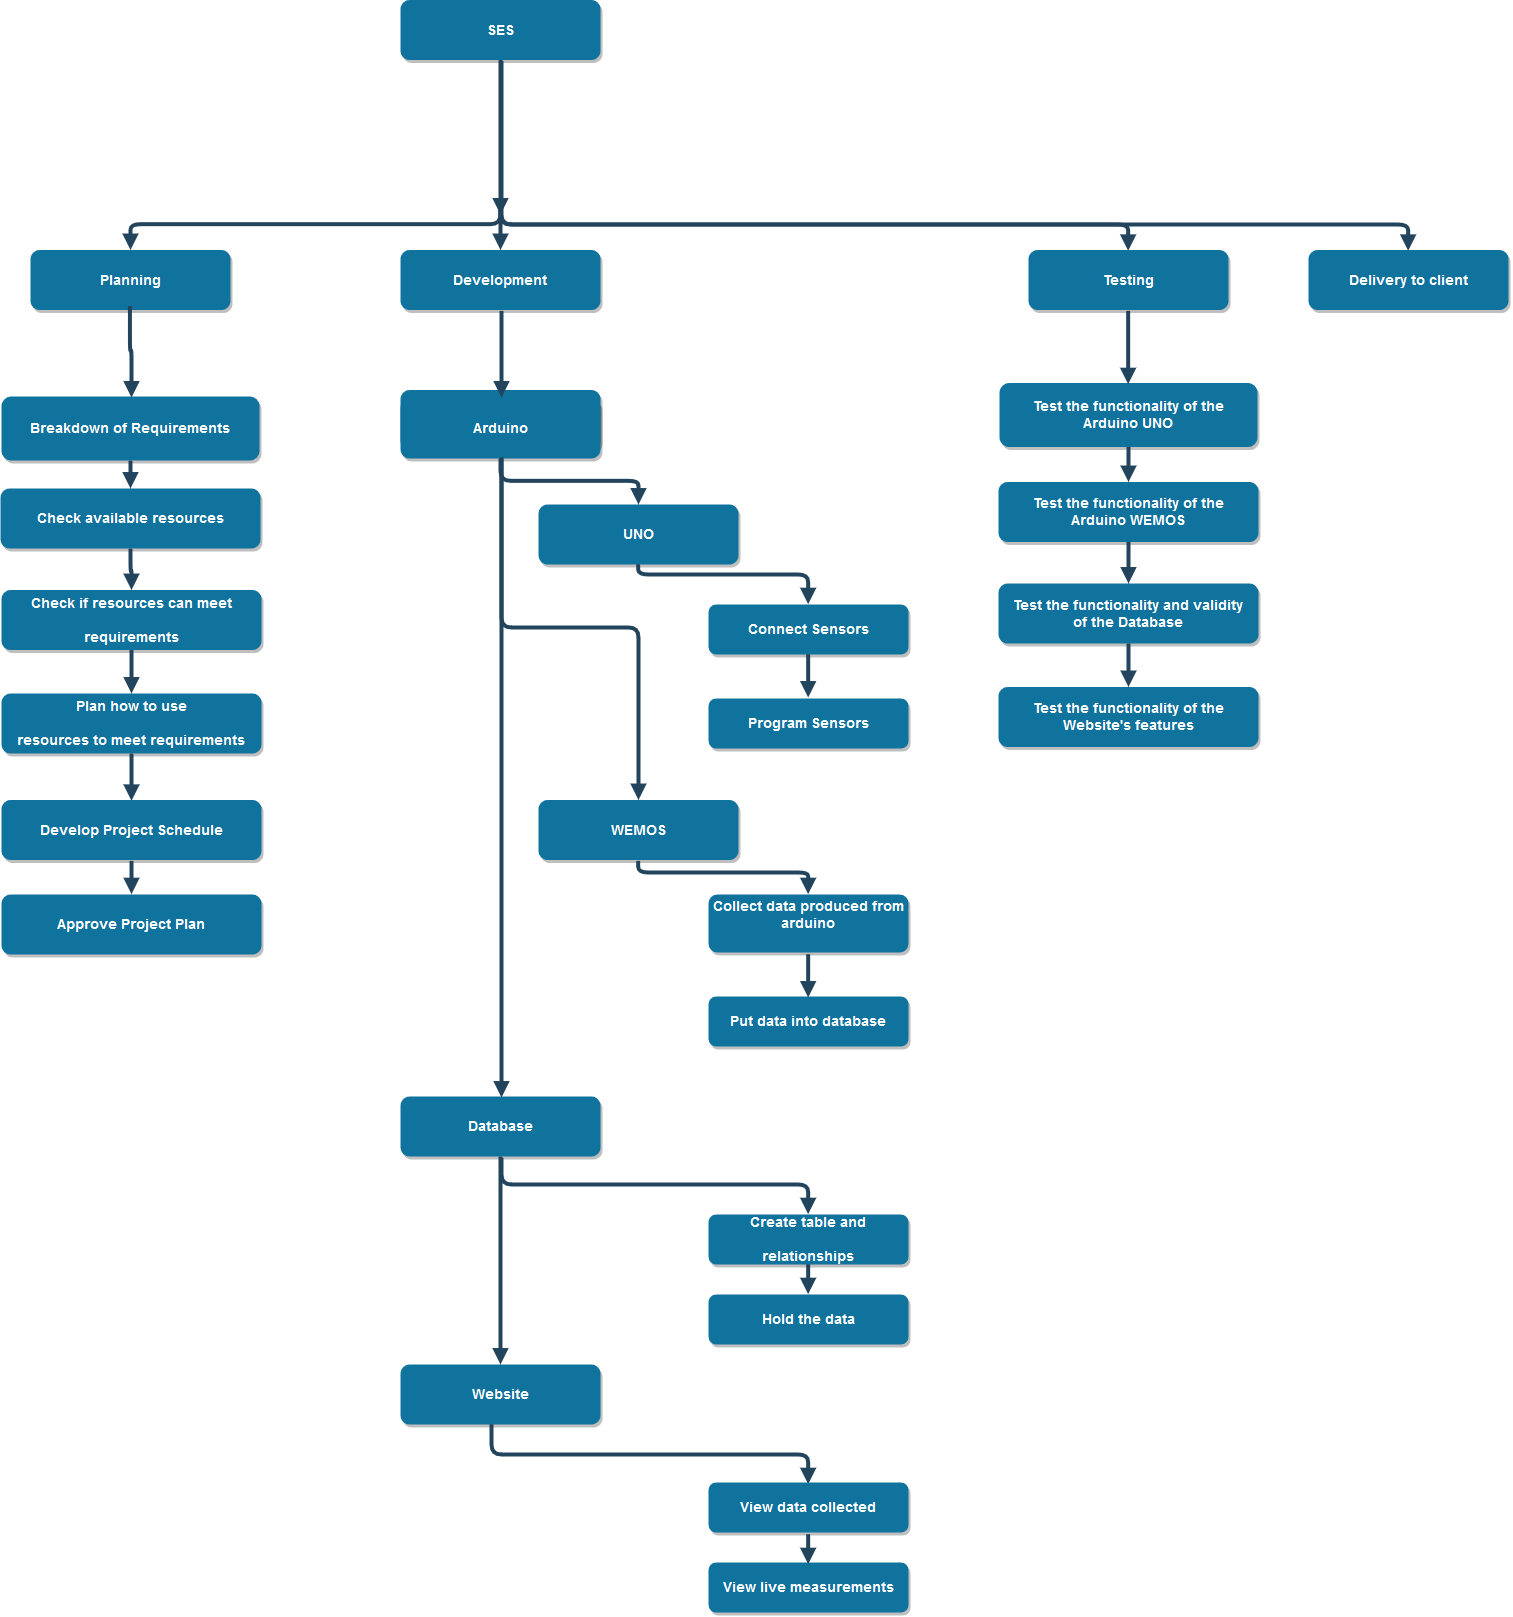

The diagram above was exported from draw.io. Its source (the exported page's mxGraphModel, read from the mxfile embedded in the PNG):
<mxGraphModel dx="3707" dy="1497" grid="1" gridSize="10" guides="1" tooltips="1" connect="1" arrows="1" fold="1" page="1" pageScale="1.5" pageWidth="1169" pageHeight="827" background="#ffffff" math="0" shadow="0">
  <root>
    <mxCell id="0" />
    <mxCell id="1" parent="0" />
    <mxCell id="2" value="SES" style="rounded=1;fillColor=#10739E;strokeColor=none;shadow=1;gradientColor=none;fontStyle=1;fontColor=#FFFFFF;fontSize=14;" parent="1" vertex="1">
      <mxGeometry x="672" y="205.5" width="200" height="60" as="geometry" />
    </mxCell>
    <mxCell id="4" value="Planning" style="rounded=1;fillColor=#10739E;strokeColor=none;shadow=1;gradientColor=none;fontStyle=1;fontColor=#FFFFFF;fontSize=14;" parent="1" vertex="1">
      <mxGeometry x="302" y="455.5" width="200" height="60" as="geometry" />
    </mxCell>
    <mxCell id="5" value="Development" style="rounded=1;fillColor=#10739E;strokeColor=none;shadow=1;gradientColor=none;fontStyle=1;fontColor=#FFFFFF;fontSize=14;" parent="1" vertex="1">
      <mxGeometry x="672" y="455.5" width="200" height="60" as="geometry" />
    </mxCell>
    <mxCell id="89" value="Development" style="rounded=1;fillColor=#10739E;strokeColor=none;shadow=1;gradientColor=none;fontStyle=1;fontColor=#FFFFFF;fontSize=14;" vertex="1" parent="1">
      <mxGeometry x="672" y="595.5" width="200" height="60" as="geometry" />
    </mxCell>
    <mxCell id="8" value="Breakdown of Requirements" style="rounded=1;fillColor=#10739E;strokeColor=none;shadow=1;gradientColor=none;fontStyle=1;fontColor=#FFFFFF;fontSize=14;" parent="1" vertex="1">
      <mxGeometry x="273" y="602" width="258" height="64" as="geometry" />
    </mxCell>
    <mxCell id="9" value="Check available resources" style="rounded=1;fillColor=#10739E;strokeColor=none;shadow=1;gradientColor=none;fontStyle=1;fontColor=#FFFFFF;fontSize=14;" parent="1" vertex="1">
      <mxGeometry x="272" y="694" width="260" height="60" as="geometry" />
    </mxCell>
    <mxCell id="10" value="Check if resources can meet &#10;&#10;requirements" style="rounded=1;fillColor=#10739E;strokeColor=none;shadow=1;gradientColor=none;fontStyle=1;fontColor=#FFFFFF;fontSize=14;" parent="1" vertex="1">
      <mxGeometry x="273" y="795.5" width="260" height="60" as="geometry" />
    </mxCell>
    <mxCell id="11" value="Plan how to use &#10;&#10;resources to meet requirements" style="rounded=1;fillColor=#10739E;strokeColor=none;shadow=1;gradientColor=none;fontStyle=1;fontColor=#FFFFFF;fontSize=14;" parent="1" vertex="1">
      <mxGeometry x="273" y="899" width="260" height="60" as="geometry" />
    </mxCell>
    <mxCell id="13" value="Arduino" style="rounded=1;fillColor=#10739E;strokeColor=none;shadow=1;gradientColor=none;fontStyle=1;fontColor=#FFFFFF;fontSize=14;" parent="1" vertex="1">
      <mxGeometry x="672" y="604" width="200" height="60" as="geometry" />
    </mxCell>
    <mxCell id="14" value="Database" style="rounded=1;fillColor=#10739E;strokeColor=none;shadow=1;gradientColor=none;fontStyle=1;fontColor=#FFFFFF;fontSize=14;" parent="1" vertex="1">
      <mxGeometry x="672" y="1302" width="200" height="60" as="geometry" />
    </mxCell>
    <mxCell id="15" value="Website" style="rounded=1;fillColor=#10739E;strokeColor=none;shadow=1;gradientColor=none;fontStyle=1;fontColor=#FFFFFF;fontSize=14;" parent="1" vertex="1">
      <mxGeometry x="672" y="1570" width="200" height="60" as="geometry" />
    </mxCell>
    <mxCell id="29" value="" style="edgeStyle=elbowEdgeStyle;elbow=vertical;strokeWidth=4;endArrow=block;endFill=1;fontStyle=1;strokeColor=#23445D;" parent="1" source="2" edge="1">
      <mxGeometry x="22" y="165.5" width="100" height="100" as="geometry">
        <mxPoint x="22" y="265.5" as="sourcePoint" />
        <mxPoint x="772" y="420" as="targetPoint" />
      </mxGeometry>
    </mxCell>
    <mxCell id="30" value="" style="edgeStyle=elbowEdgeStyle;elbow=vertical;strokeWidth=4;endArrow=block;endFill=1;fontStyle=1;strokeColor=#23445D;" parent="1" target="5" edge="1">
      <mxGeometry x="22" y="165.5" width="100" height="100" as="geometry">
        <mxPoint x="772" y="405.5" as="sourcePoint" />
        <mxPoint x="122" y="165.5" as="targetPoint" />
      </mxGeometry>
    </mxCell>
    <mxCell id="31" value="" style="edgeStyle=elbowEdgeStyle;elbow=vertical;strokeWidth=4;endArrow=block;endFill=1;fontStyle=1;strokeColor=#23445D;" parent="1" target="4" edge="1">
      <mxGeometry x="22" y="165.5" width="100" height="100" as="geometry">
        <mxPoint x="772" y="405.5" as="sourcePoint" />
        <mxPoint x="122" y="165.5" as="targetPoint" />
      </mxGeometry>
    </mxCell>
    <mxCell id="32" value="" style="edgeStyle=elbowEdgeStyle;elbow=vertical;strokeWidth=4;endArrow=block;endFill=1;fontStyle=1;strokeColor=#23445D;entryX=0.5;entryY=0;" parent="1" target="106" edge="1">
      <mxGeometry x="22" y="165.5" width="100" height="100" as="geometry">
        <mxPoint x="772" y="405.5" as="sourcePoint" />
        <mxPoint x="1310" y="470" as="targetPoint" />
        <Array as="points">
          <mxPoint x="1010" y="430" />
        </Array>
      </mxGeometry>
    </mxCell>
    <mxCell id="38" value="" style="edgeStyle=elbowEdgeStyle;elbow=vertical;strokeWidth=4;endArrow=block;endFill=1;fontStyle=1;strokeColor=#23445D;" parent="1" source="8" target="9" edge="1">
      <mxGeometry x="62" y="214" width="100" height="100" as="geometry">
        <mxPoint x="62" y="314" as="sourcePoint" />
        <mxPoint x="162" y="214" as="targetPoint" />
      </mxGeometry>
    </mxCell>
    <mxCell id="39" value="" style="edgeStyle=elbowEdgeStyle;elbow=vertical;strokeWidth=4;endArrow=block;endFill=1;fontStyle=1;strokeColor=#23445D;" parent="1" source="9" target="10" edge="1">
      <mxGeometry x="62" y="224" width="100" height="100" as="geometry">
        <mxPoint x="62" y="324" as="sourcePoint" />
        <mxPoint x="162" y="224" as="targetPoint" />
      </mxGeometry>
    </mxCell>
    <mxCell id="40" value="" style="edgeStyle=elbowEdgeStyle;elbow=vertical;strokeWidth=4;endArrow=block;endFill=1;fontStyle=1;strokeColor=#23445D;" parent="1" source="10" target="11" edge="1">
      <mxGeometry x="62" y="234" width="100" height="100" as="geometry">
        <mxPoint x="62" y="334" as="sourcePoint" />
        <mxPoint x="162" y="234" as="targetPoint" />
      </mxGeometry>
    </mxCell>
    <mxCell id="41" value="" style="edgeStyle=elbowEdgeStyle;elbow=vertical;strokeWidth=4;endArrow=block;endFill=1;fontStyle=1;strokeColor=#23445D;entryX=0.5;entryY=0;" parent="1" source="11" target="63" edge="1">
      <mxGeometry x="62" y="244" width="100" height="100" as="geometry">
        <mxPoint x="62" y="344" as="sourcePoint" />
        <mxPoint x="399.9999999999998" y="1024" as="targetPoint" />
      </mxGeometry>
    </mxCell>
    <mxCell id="42" value="" style="edgeStyle=elbowEdgeStyle;elbow=vertical;strokeWidth=4;endArrow=block;endFill=1;fontStyle=1;strokeColor=#23445D;" parent="1" source="13" edge="1">
      <mxGeometry x="110" y="150" width="100" height="100" as="geometry">
        <mxPoint x="110" y="250" as="sourcePoint" />
        <mxPoint x="910" y="710" as="targetPoint" />
      </mxGeometry>
    </mxCell>
    <mxCell id="43" value="" style="edgeStyle=elbowEdgeStyle;elbow=vertical;strokeWidth=4;endArrow=block;endFill=1;fontStyle=1;strokeColor=#23445D;" parent="1" source="14" target="15" edge="1">
      <mxGeometry x="48" y="816" width="100" height="100" as="geometry">
        <mxPoint x="48" y="916" as="sourcePoint" />
        <mxPoint x="148" y="816" as="targetPoint" />
      </mxGeometry>
    </mxCell>
    <mxCell id="62" value="Approve Project Plan" style="rounded=1;fillColor=#10739E;strokeColor=none;shadow=1;gradientColor=none;fontStyle=1;fontColor=#FFFFFF;fontSize=14;" vertex="1" parent="1">
      <mxGeometry x="273" y="1100" width="260" height="60" as="geometry" />
    </mxCell>
    <mxCell id="63" value="Develop Project Schedule" style="rounded=1;fillColor=#10739E;strokeColor=none;shadow=1;gradientColor=none;fontStyle=1;fontColor=#FFFFFF;fontSize=14;" vertex="1" parent="1">
      <mxGeometry x="273" y="1005.5" width="260" height="60" as="geometry" />
    </mxCell>
    <mxCell id="66" value="UNO" style="rounded=1;fillColor=#10739E;strokeColor=none;shadow=1;gradientColor=none;fontStyle=1;fontColor=#FFFFFF;fontSize=14;" vertex="1" parent="1">
      <mxGeometry x="810" y="710" width="200" height="60" as="geometry" />
    </mxCell>
    <mxCell id="67" value="WEMOS" style="rounded=1;fillColor=#10739E;strokeColor=none;shadow=1;gradientColor=none;fontStyle=1;fontColor=#FFFFFF;fontSize=14;" vertex="1" parent="1">
      <mxGeometry x="810" y="1005.5" width="200" height="60" as="geometry" />
    </mxCell>
    <mxCell id="68" value="Connect Sensors" style="rounded=1;fillColor=#10739E;strokeColor=none;shadow=1;gradientColor=none;fontStyle=1;fontColor=#FFFFFF;fontSize=14;" vertex="1" parent="1">
      <mxGeometry x="980" y="810" width="200" height="50" as="geometry" />
    </mxCell>
    <mxCell id="73" value="Program Sensors" style="rounded=1;fillColor=#10739E;strokeColor=none;shadow=1;gradientColor=none;fontStyle=1;fontColor=#FFFFFF;fontSize=14;" vertex="1" parent="1">
      <mxGeometry x="980" y="904" width="200" height="50" as="geometry" />
    </mxCell>
    <mxCell id="69" value="" style="edgeStyle=elbowEdgeStyle;elbow=vertical;strokeWidth=4;endArrow=block;endFill=1;fontStyle=1;strokeColor=#23445D;entryX=0.5;entryY=0;exitX=0.5;exitY=1;" edge="1" parent="1" source="66" target="68">
      <mxGeometry x="298" y="250" width="100" height="100" as="geometry">
        <mxPoint x="960" y="764" as="sourcePoint" />
        <mxPoint x="1098" y="810" as="targetPoint" />
        <Array as="points">
          <mxPoint x="1000" y="780" />
        </Array>
      </mxGeometry>
    </mxCell>
    <mxCell id="76" value="" style="edgeStyle=elbowEdgeStyle;elbow=vertical;strokeWidth=4;endArrow=block;endFill=1;fontStyle=1;strokeColor=#23445D;entryX=0.5;entryY=0;exitX=0.5;exitY=1;" edge="1" parent="1" source="68" target="73">
      <mxGeometry x="138.5" y="318" width="100" height="100" as="geometry">
        <mxPoint x="750.2142857142858" y="838.4285714285716" as="sourcePoint" />
        <mxPoint x="920.2142857142858" y="878.4285714285716" as="targetPoint" />
        <Array as="points">
          <mxPoint x="1080" y="880" />
        </Array>
      </mxGeometry>
    </mxCell>
    <mxCell id="81" value="" style="edgeStyle=elbowEdgeStyle;elbow=vertical;strokeWidth=4;endArrow=block;endFill=1;fontStyle=1;strokeColor=#23445D;exitX=0.5;exitY=1;" edge="1" parent="1" source="13" target="67">
      <mxGeometry x="100" y="328.5" width="100" height="100" as="geometry">
        <mxPoint x="762" y="842.5" as="sourcePoint" />
        <mxPoint x="900" y="888.5" as="targetPoint" />
      </mxGeometry>
    </mxCell>
    <mxCell id="82" value="Collect data produced from&#10;arduino&#10; " style="rounded=1;fillColor=#10739E;strokeColor=none;shadow=1;gradientColor=none;fontStyle=1;fontColor=#FFFFFF;fontSize=14;" vertex="1" parent="1">
      <mxGeometry x="980" y="1100" width="200" height="58" as="geometry" />
    </mxCell>
    <mxCell id="83" value="Put data into database" style="rounded=1;fillColor=#10739E;strokeColor=none;shadow=1;gradientColor=none;fontStyle=1;fontColor=#FFFFFF;fontSize=14;" vertex="1" parent="1">
      <mxGeometry x="980" y="1202" width="200" height="50" as="geometry" />
    </mxCell>
    <mxCell id="84" value="" style="edgeStyle=elbowEdgeStyle;elbow=vertical;strokeWidth=4;endArrow=block;endFill=1;fontStyle=1;strokeColor=#23445D;entryX=0.5;entryY=0;exitX=0.5;exitY=1;" edge="1" target="82" parent="1" source="67">
      <mxGeometry x="278.5" y="548" width="100" height="100" as="geometry">
        <mxPoint x="890.2142857142858" y="1068.4285714285716" as="sourcePoint" />
        <mxPoint x="1078.5" y="1108" as="targetPoint" />
        <Array as="points">
          <mxPoint x="980.5" y="1078" />
        </Array>
      </mxGeometry>
    </mxCell>
    <mxCell id="85" value="" style="edgeStyle=elbowEdgeStyle;elbow=vertical;strokeWidth=4;endArrow=block;endFill=1;fontStyle=1;strokeColor=#23445D;entryX=0.5;entryY=0;exitX=0.5;exitY=1;" edge="1" source="82" target="83" parent="1">
      <mxGeometry x="138.5" y="616" width="100" height="100" as="geometry">
        <mxPoint x="750.2142857142858" y="1136.4285714285716" as="sourcePoint" />
        <mxPoint x="920.2142857142858" y="1176.4285714285716" as="targetPoint" />
        <Array as="points">
          <mxPoint x="1080" y="1178" />
        </Array>
      </mxGeometry>
    </mxCell>
    <mxCell id="93" value="" style="edgeStyle=elbowEdgeStyle;elbow=vertical;strokeWidth=4;endArrow=block;endFill=1;fontStyle=1;strokeColor=#23445D;exitX=0.5;exitY=1;entryX=0.5;entryY=0;" edge="1" parent="1" source="5" target="13">
      <mxGeometry x="20.5" y="418" width="100" height="100" as="geometry">
        <mxPoint x="770.5" y="518" as="sourcePoint" />
        <mxPoint x="770.5" y="672.5" as="targetPoint" />
      </mxGeometry>
    </mxCell>
    <mxCell id="96" value="" style="edgeStyle=elbowEdgeStyle;elbow=vertical;strokeWidth=4;endArrow=block;endFill=1;fontStyle=1;strokeColor=#23445D;entryX=0.5;entryY=0;exitX=0.5;exitY=1;" edge="1" parent="1" source="13" target="14">
      <mxGeometry x="-12.5" y="404" width="100" height="100" as="geometry">
        <mxPoint x="780" y="680" as="sourcePoint" />
        <mxPoint x="797.5" y="1081" as="targetPoint" />
      </mxGeometry>
    </mxCell>
    <mxCell id="97" value="" style="edgeStyle=elbowEdgeStyle;elbow=vertical;strokeWidth=4;endArrow=block;endFill=1;fontStyle=1;strokeColor=#23445D;exitX=0.5;exitY=1;entryX=0.5;entryY=0;" edge="1" parent="1" source="14" target="98">
      <mxGeometry x="378" y="1054" width="100" height="100" as="geometry">
        <mxPoint x="1050" y="1389.1666666666667" as="sourcePoint" />
        <mxPoint x="1080" y="1420" as="targetPoint" />
        <Array as="points">
          <mxPoint x="910" y="1390" />
        </Array>
      </mxGeometry>
    </mxCell>
    <mxCell id="98" value="Create table and &#10;&#10;relationships" style="rounded=1;fillColor=#10739E;strokeColor=none;shadow=1;gradientColor=none;fontStyle=1;fontColor=#FFFFFF;fontSize=14;" vertex="1" parent="1">
      <mxGeometry x="980" y="1420" width="200" height="50" as="geometry" />
    </mxCell>
    <mxCell id="99" value="Hold the data" style="rounded=1;fillColor=#10739E;strokeColor=none;shadow=1;gradientColor=none;fontStyle=1;fontColor=#FFFFFF;fontSize=14;" vertex="1" parent="1">
      <mxGeometry x="980" y="1500" width="200" height="50" as="geometry" />
    </mxCell>
    <mxCell id="100" value="" style="edgeStyle=elbowEdgeStyle;elbow=vertical;strokeWidth=4;endArrow=block;endFill=1;fontStyle=1;strokeColor=#23445D;entryX=0.5;entryY=0;exitX=0.5;exitY=1;" edge="1" parent="1" source="98" target="99">
      <mxGeometry x="379" y="964" width="100" height="100" as="geometry">
        <mxPoint x="1320.071428571429" y="1505.5714285714287" as="sourcePoint" />
        <mxPoint x="1320.071428571429" y="1549.857142857143" as="targetPoint" />
        <Array as="points">
          <mxPoint x="1110" y="1490" />
        </Array>
      </mxGeometry>
    </mxCell>
    <mxCell id="102" value="" style="edgeStyle=elbowEdgeStyle;elbow=vertical;strokeWidth=4;endArrow=block;endFill=1;fontStyle=1;strokeColor=#23445D;exitX=0.459;exitY=1.007;entryX=0.5;entryY=0;exitPerimeter=0;" edge="1" target="103" parent="1" source="15">
      <mxGeometry x="356" y="1372" width="100" height="100" as="geometry">
        <mxPoint x="750.4285714285716" y="1679.8571428571431" as="sourcePoint" />
        <mxPoint x="1058" y="1738" as="targetPoint" />
        <Array as="points">
          <mxPoint x="930" y="1660" />
        </Array>
      </mxGeometry>
    </mxCell>
    <mxCell id="103" value="View data collected" style="rounded=1;fillColor=#10739E;strokeColor=none;shadow=1;gradientColor=none;fontStyle=1;fontColor=#FFFFFF;fontSize=14;" vertex="1" parent="1">
      <mxGeometry x="980" y="1688" width="200" height="50" as="geometry" />
    </mxCell>
    <mxCell id="104" value="View live measurements" style="rounded=1;fillColor=#10739E;strokeColor=none;shadow=1;gradientColor=none;fontStyle=1;fontColor=#FFFFFF;fontSize=14;" vertex="1" parent="1">
      <mxGeometry x="980" y="1768" width="200" height="50" as="geometry" />
    </mxCell>
    <mxCell id="105" value="" style="edgeStyle=elbowEdgeStyle;elbow=vertical;strokeWidth=4;endArrow=block;endFill=1;fontStyle=1;strokeColor=#23445D;entryX=0.5;entryY=0;exitX=0.5;exitY=1;" edge="1" source="103" target="104" parent="1">
      <mxGeometry x="357" y="1232" width="100" height="100" as="geometry">
        <mxPoint x="1298.071428571429" y="1773.5714285714287" as="sourcePoint" />
        <mxPoint x="1298.071428571429" y="1817.857142857143" as="targetPoint" />
        <Array as="points">
          <mxPoint x="1088" y="1758" />
        </Array>
      </mxGeometry>
    </mxCell>
    <mxCell id="106" value="Testing" style="rounded=1;fillColor=#10739E;strokeColor=none;shadow=1;gradientColor=none;fontStyle=1;fontColor=#FFFFFF;fontSize=14;" vertex="1" parent="1">
      <mxGeometry x="1300" y="455.5" width="200" height="60" as="geometry" />
    </mxCell>
    <mxCell id="107" value="" style="edgeStyle=elbowEdgeStyle;elbow=vertical;strokeWidth=4;endArrow=block;endFill=1;fontStyle=1;strokeColor=#23445D;exitX=0.5;exitY=1;entryX=0.5;entryY=0;" edge="1" parent="1" target="8">
      <mxGeometry x="-350.5" y="413.5" width="100" height="100" as="geometry">
        <mxPoint x="401.42857142857156" y="511.6428571428571" as="sourcePoint" />
        <mxPoint x="401.42857142857156" y="600.2142857142858" as="targetPoint" />
      </mxGeometry>
    </mxCell>
    <mxCell id="110" value="" style="edgeStyle=elbowEdgeStyle;elbow=vertical;strokeWidth=4;endArrow=block;endFill=1;fontStyle=1;strokeColor=#23445D;exitX=0.5;exitY=1;entryX=0.5;entryY=0;" edge="1" parent="1" source="63" target="62">
      <mxGeometry x="-42" y="1002" width="100" height="100" as="geometry">
        <mxPoint x="709.9285714285716" y="1100.142857142857" as="sourcePoint" />
        <mxPoint x="709.9285714285716" y="1188.7142857142858" as="targetPoint" />
      </mxGeometry>
    </mxCell>
    <mxCell id="111" value="Test the functionality of the&#10; Arduino UNO" style="rounded=1;fillColor=#10739E;strokeColor=none;shadow=1;gradientColor=none;fontStyle=1;fontColor=#FFFFFF;fontSize=14;" vertex="1" parent="1">
      <mxGeometry x="1271" y="588.5" width="258" height="64" as="geometry" />
    </mxCell>
    <mxCell id="112" value="Test the functionality of the&#10; Arduino WEMOS" style="rounded=1;fillColor=#10739E;strokeColor=none;shadow=1;gradientColor=none;fontStyle=1;fontColor=#FFFFFF;fontSize=14;" vertex="1" parent="1">
      <mxGeometry x="1270" y="687.5" width="260" height="60" as="geometry" />
    </mxCell>
    <mxCell id="113" value="Test the functionality and validity&#10; of the Database" style="rounded=1;fillColor=#10739E;strokeColor=none;shadow=1;gradientColor=none;fontStyle=1;fontColor=#FFFFFF;fontSize=14;" vertex="1" parent="1">
      <mxGeometry x="1270" y="789" width="260" height="60" as="geometry" />
    </mxCell>
    <mxCell id="114" value="Test the functionality of the&#10;Website's features" style="rounded=1;fillColor=#10739E;strokeColor=none;shadow=1;gradientColor=none;fontStyle=1;fontColor=#FFFFFF;fontSize=14;" vertex="1" parent="1">
      <mxGeometry x="1270" y="892.5" width="260" height="60" as="geometry" />
    </mxCell>
    <mxCell id="115" value="" style="edgeStyle=elbowEdgeStyle;elbow=vertical;strokeWidth=4;endArrow=block;endFill=1;fontStyle=1;strokeColor=#23445D;" edge="1" source="111" target="112" parent="1">
      <mxGeometry x="1078" y="207.5" width="100" height="100" as="geometry">
        <mxPoint x="1078" y="307.5" as="sourcePoint" />
        <mxPoint x="1178" y="207.5" as="targetPoint" />
      </mxGeometry>
    </mxCell>
    <mxCell id="116" value="" style="edgeStyle=elbowEdgeStyle;elbow=vertical;strokeWidth=4;endArrow=block;endFill=1;fontStyle=1;strokeColor=#23445D;" edge="1" source="112" target="113" parent="1">
      <mxGeometry x="1078" y="217.5" width="100" height="100" as="geometry">
        <mxPoint x="1078" y="317.5" as="sourcePoint" />
        <mxPoint x="1178" y="217.5" as="targetPoint" />
      </mxGeometry>
    </mxCell>
    <mxCell id="117" value="" style="edgeStyle=elbowEdgeStyle;elbow=vertical;strokeWidth=4;endArrow=block;endFill=1;fontStyle=1;strokeColor=#23445D;" edge="1" source="113" target="114" parent="1">
      <mxGeometry x="1078" y="227.5" width="100" height="100" as="geometry">
        <mxPoint x="1078" y="327.5" as="sourcePoint" />
        <mxPoint x="1178" y="227.5" as="targetPoint" />
      </mxGeometry>
    </mxCell>
    <mxCell id="121" value="" style="edgeStyle=elbowEdgeStyle;elbow=vertical;strokeWidth=4;endArrow=block;endFill=1;fontStyle=1;strokeColor=#23445D;exitX=0.5;exitY=1;entryX=0.5;entryY=0;" edge="1" target="111" parent="1" source="106">
      <mxGeometry x="647" y="431" width="100" height="100" as="geometry">
        <mxPoint x="1398.9285714285716" y="529.1428571428571" as="sourcePoint" />
        <mxPoint x="1398.9285714285716" y="617.7142857142858" as="targetPoint" />
      </mxGeometry>
    </mxCell>
    <mxCell id="124" value="Delivery to client" style="rounded=1;fillColor=#10739E;strokeColor=none;shadow=1;gradientColor=none;fontStyle=1;fontColor=#FFFFFF;fontSize=14;" vertex="1" parent="1">
      <mxGeometry x="1580" y="455.5" width="200" height="60" as="geometry" />
    </mxCell>
    <mxCell id="125" value="" style="edgeStyle=elbowEdgeStyle;elbow=vertical;strokeWidth=4;endArrow=block;endFill=1;fontStyle=1;strokeColor=#23445D;entryX=0.5;entryY=0;exitX=0.5;exitY=1;" edge="1" parent="1" source="2" target="124">
      <mxGeometry x="280" y="80" width="100" height="100" as="geometry">
        <mxPoint x="1030" y="320" as="sourcePoint" />
        <mxPoint x="1658" y="370.5" as="targetPoint" />
        <Array as="points">
          <mxPoint x="1270" y="430" />
        </Array>
      </mxGeometry>
    </mxCell>
  </root>
</mxGraphModel>